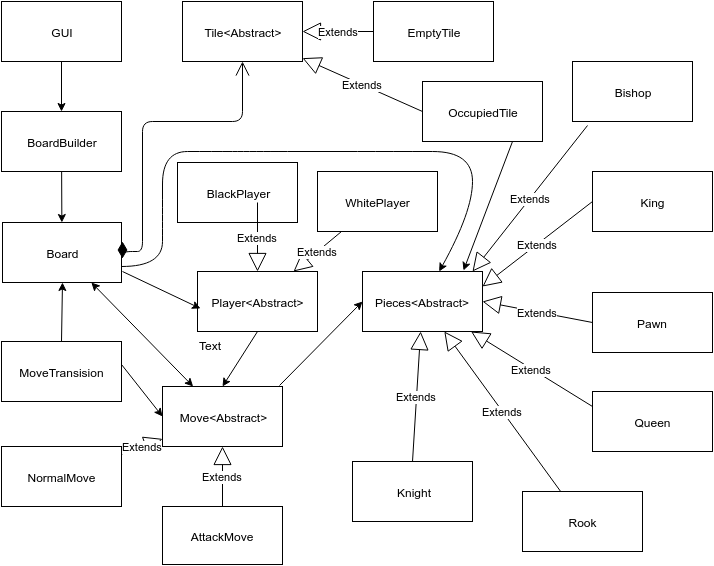

The diagram above was exported from draw.io. Its source (the exported page's mxGraphModel, read from the mxfile embedded in the PNG):
<mxGraphModel dx="1187" dy="677" grid="1" gridSize="10" guides="1" tooltips="1" connect="1" arrows="1" fold="1" page="1" pageScale="1" pageWidth="826" pageHeight="1169" background="#ffffff" math="0">
  <root>
    <mxCell id="0" />
    <mxCell id="1" parent="0" />
    <mxCell id="5e9d88ee19f7f574-1" value="GUI" style="whiteSpace=wrap;html=1;" vertex="1" parent="1">
      <mxGeometry x="69" y="20" width="120" height="60" as="geometry" />
    </mxCell>
    <mxCell id="5e9d88ee19f7f574-2" value="BoardBuilder" style="whiteSpace=wrap;html=1;fillColor=#ffffff;strokeColor=#000000;" vertex="1" parent="1">
      <mxGeometry x="69" y="130" width="120" height="60" as="geometry" />
    </mxCell>
    <mxCell id="5e9d88ee19f7f574-3" value="Board" style="whiteSpace=wrap;html=1;" vertex="1" parent="1">
      <mxGeometry x="70" y="241" width="119" height="60" as="geometry" />
    </mxCell>
    <mxCell id="5e9d88ee19f7f574-7" value="Move&amp;lt;Abstract&amp;gt;" style="whiteSpace=wrap;html=1;" vertex="1" parent="1">
      <mxGeometry x="230" y="405" width="120" height="60" as="geometry" />
    </mxCell>
    <mxCell id="5e9d88ee19f7f574-9" value="NormalMove" style="whiteSpace=wrap;html=1;" vertex="1" parent="1">
      <mxGeometry x="69" y="465" width="120" height="60" as="geometry" />
    </mxCell>
    <mxCell id="5e9d88ee19f7f574-12" value="Tile&amp;lt;Abstract&amp;gt;" style="whiteSpace=wrap;html=1;strokeColor=#000000;fillColor=#ffffff;" vertex="1" parent="1">
      <mxGeometry x="250" y="20" width="120" height="60" as="geometry" />
    </mxCell>
    <mxCell id="5e9d88ee19f7f574-13" value="AttackMove" style="whiteSpace=wrap;html=1;strokeColor=#000000;fillColor=#ffffff;" vertex="1" parent="1">
      <mxGeometry x="230" y="525" width="120" height="58" as="geometry" />
    </mxCell>
    <mxCell id="5e9d88ee19f7f574-16" value="EmptyTile" style="whiteSpace=wrap;html=1;strokeColor=#000000;fillColor=#ffffff;" vertex="1" parent="1">
      <mxGeometry x="441" y="20" width="120" height="60" as="geometry" />
    </mxCell>
    <mxCell id="5e9d88ee19f7f574-17" value="OccupiedTile" style="whiteSpace=wrap;html=1;strokeColor=#000000;fillColor=#ffffff;" vertex="1" parent="1">
      <mxGeometry x="490" y="100" width="120" height="60" as="geometry" />
    </mxCell>
    <mxCell id="5e9d88ee19f7f574-19" value="&lt;div&gt;&lt;br&gt;&lt;/div&gt;&lt;div&gt;&lt;br&gt;&lt;/div&gt;" style="endArrow=open;html=1;endSize=12;startArrow=diamondThin;startSize=14;startFill=1;edgeStyle=orthogonalEdgeStyle;align=left;verticalAlign=bottom;" edge="1" parent="1" target="5e9d88ee19f7f574-12">
      <mxGeometry x="-0.4337" y="-108" relative="1" as="geometry">
        <mxPoint x="190" y="260" as="sourcePoint" />
        <mxPoint x="270" y="141" as="targetPoint" />
        <Array as="points">
          <mxPoint x="190" y="270" />
          <mxPoint x="210" y="270" />
          <mxPoint x="210" y="140" />
          <mxPoint x="310" y="140" />
        </Array>
        <mxPoint x="-2" y="23" as="offset" />
      </mxGeometry>
    </mxCell>
    <mxCell id="5e9d88ee19f7f574-20" value="Extends" style="endArrow=block;endSize=16;endFill=0;html=1;" edge="1" parent="1" source="5e9d88ee19f7f574-9" target="5e9d88ee19f7f574-7">
      <mxGeometry width="160" relative="1" as="geometry">
        <mxPoint x="48" y="441" as="sourcePoint" />
        <mxPoint x="208" y="441" as="targetPoint" />
      </mxGeometry>
    </mxCell>
    <mxCell id="5e9d88ee19f7f574-21" value="Extends" style="endArrow=block;endSize=16;endFill=0;html=1;" edge="1" parent="1" source="5e9d88ee19f7f574-13" target="5e9d88ee19f7f574-7">
      <mxGeometry x="250.21518987341767" y="433" width="160" as="geometry">
        <mxPoint x="250.21518987341767" y="482" as="sourcePoint" />
        <mxPoint x="311" y="433" as="targetPoint" />
      </mxGeometry>
    </mxCell>
    <mxCell id="5e9d88ee19f7f574-22" value="Extends" style="endArrow=block;endSize=16;endFill=0;html=1;" edge="1" parent="1" source="5e9d88ee19f7f574-16" target="5e9d88ee19f7f574-12">
      <mxGeometry x="303.21518987341767" y="101" width="160" as="geometry">
        <mxPoint x="333.6704545454545" y="160" as="sourcePoint" />
        <mxPoint x="333" y="101" as="targetPoint" />
      </mxGeometry>
    </mxCell>
    <mxCell id="5e9d88ee19f7f574-23" value="Extends" style="endArrow=block;endSize=16;endFill=0;html=1;exitX=0;exitY=0.5;" edge="1" parent="1" source="5e9d88ee19f7f574-17" target="5e9d88ee19f7f574-12">
      <mxGeometry x="460.21518987341767" y="131" width="160" as="geometry">
        <mxPoint x="490.6704545454545" y="190" as="sourcePoint" />
        <mxPoint x="490" y="131" as="targetPoint" />
      </mxGeometry>
    </mxCell>
    <mxCell id="5e9d88ee19f7f574-29" value="" style="endArrow=classic;html=1;exitX=0.5;exitY=1;" edge="1" parent="1" source="5e9d88ee19f7f574-1" target="5e9d88ee19f7f574-2">
      <mxGeometry width="50" height="50" relative="1" as="geometry">
        <mxPoint x="10" y="68" as="sourcePoint" />
        <mxPoint x="60" y="18" as="targetPoint" />
      </mxGeometry>
    </mxCell>
    <mxCell id="5e9d88ee19f7f574-31" value="" style="endArrow=classic;html=1;" edge="1" parent="1" source="5e9d88ee19f7f574-2" target="5e9d88ee19f7f574-3">
      <mxGeometry width="50" height="50" relative="1" as="geometry">
        <mxPoint x="10" y="68" as="sourcePoint" />
        <mxPoint x="60" y="18" as="targetPoint" />
      </mxGeometry>
    </mxCell>
    <mxCell id="5e9d88ee19f7f574-33" value="" style="endArrow=classic;startArrow=classic;html=1;" edge="1" parent="1" source="5e9d88ee19f7f574-7" target="5e9d88ee19f7f574-3">
      <mxGeometry width="50" height="50" relative="1" as="geometry">
        <mxPoint x="110" y="381" as="sourcePoint" />
        <mxPoint x="160" y="331" as="targetPoint" />
      </mxGeometry>
    </mxCell>
    <mxCell id="5e9d88ee19f7f574-34" value="Pieces&amp;lt;Abstract&amp;gt;" style="whiteSpace=wrap;html=1;strokeColor=#000000;fillColor=#ffffff;" vertex="1" parent="1">
      <mxGeometry x="430" y="290" width="120" height="60" as="geometry" />
    </mxCell>
    <mxCell id="5e9d88ee19f7f574-35" value="Bishop" style="whiteSpace=wrap;html=1;strokeColor=#000000;fillColor=#ffffff;" vertex="1" parent="1">
      <mxGeometry x="640" y="80" width="120" height="60" as="geometry" />
    </mxCell>
    <mxCell id="5e9d88ee19f7f574-36" value="Extends" style="endArrow=block;endSize=16;endFill=0;html=1;exitX=0.125;exitY=1.061;exitPerimeter=0;" edge="1" parent="1" source="5e9d88ee19f7f574-35">
      <mxGeometry x="659.2151898734177" y="129" width="160" as="geometry">
        <mxPoint x="669" y="108" as="sourcePoint" />
        <mxPoint x="540" y="290" as="targetPoint" />
      </mxGeometry>
    </mxCell>
    <mxCell id="5e9d88ee19f7f574-37" value="King" style="whiteSpace=wrap;html=1;strokeColor=#000000;fillColor=#ffffff;" vertex="1" parent="1">
      <mxGeometry x="660" y="190" width="120" height="60" as="geometry" />
    </mxCell>
    <mxCell id="5e9d88ee19f7f574-38" value="Pawn" style="whiteSpace=wrap;html=1;strokeColor=#000000;fillColor=#ffffff;" vertex="1" parent="1">
      <mxGeometry x="660" y="311" width="120" height="60" as="geometry" />
    </mxCell>
    <mxCell id="5e9d88ee19f7f574-39" value="Queen" style="whiteSpace=wrap;html=1;strokeColor=#000000;fillColor=#ffffff;" vertex="1" parent="1">
      <mxGeometry x="660" y="410" width="120" height="60" as="geometry" />
    </mxCell>
    <mxCell id="5e9d88ee19f7f574-40" value="Rook" style="whiteSpace=wrap;html=1;strokeColor=#000000;fillColor=#ffffff;" vertex="1" parent="1">
      <mxGeometry x="590" y="510" width="120" height="60" as="geometry" />
    </mxCell>
    <mxCell id="5e9d88ee19f7f574-41" value="Knight" style="whiteSpace=wrap;html=1;strokeColor=#000000;fillColor=#ffffff;" vertex="1" parent="1">
      <mxGeometry x="420" y="480" width="120" height="60" as="geometry" />
    </mxCell>
    <mxCell id="5e9d88ee19f7f574-42" value="Extends" style="endArrow=block;endSize=16;endFill=0;html=1;entryX=1;entryY=0.25;exitX=0;exitY=0.5;" edge="1" parent="1" source="5e9d88ee19f7f574-37" target="5e9d88ee19f7f574-34">
      <mxGeometry x="671.2151898734177" y="168" width="160" as="geometry">
        <mxPoint x="681" y="147" as="sourcePoint" />
        <mxPoint x="584.6116504854369" y="220" as="targetPoint" />
      </mxGeometry>
    </mxCell>
    <mxCell id="5e9d88ee19f7f574-43" value="Extends" style="endArrow=block;endSize=16;endFill=0;html=1;exitX=0;exitY=0.5;entryX=1;entryY=0.5;" edge="1" parent="1" source="5e9d88ee19f7f574-38" target="5e9d88ee19f7f574-34">
      <mxGeometry x="679.2151898734177" y="149" width="160" as="geometry">
        <mxPoint x="660" y="353" as="sourcePoint" />
        <mxPoint x="592.6116504854369" y="201" as="targetPoint" />
      </mxGeometry>
    </mxCell>
    <mxCell id="5e9d88ee19f7f574-45" value="Extends" style="endArrow=block;endSize=16;endFill=0;html=1;exitX=0;exitY=0.25;" edge="1" parent="1" source="5e9d88ee19f7f574-39" target="5e9d88ee19f7f574-34">
      <mxGeometry x="689.2151898734177" y="159" width="160" as="geometry">
        <mxPoint x="677" y="284" as="sourcePoint" />
        <mxPoint x="592" y="248.24137931034488" as="targetPoint" />
      </mxGeometry>
    </mxCell>
    <mxCell id="5e9d88ee19f7f574-46" value="Extends" style="endArrow=block;endSize=16;endFill=0;html=1;" edge="1" parent="1" source="5e9d88ee19f7f574-40" target="5e9d88ee19f7f574-34">
      <mxGeometry x="699.2151898734177" y="169" width="160" as="geometry">
        <mxPoint x="681" y="391" as="sourcePoint" />
        <mxPoint x="558.6071428571429" y="253" as="targetPoint" />
      </mxGeometry>
    </mxCell>
    <mxCell id="5e9d88ee19f7f574-47" value="Extends" style="endArrow=block;endSize=16;endFill=0;html=1;exitX=0.5;exitY=0;" edge="1" parent="1" source="5e9d88ee19f7f574-41" target="5e9d88ee19f7f574-34">
      <mxGeometry x="709.2151898734177" y="179" width="160" as="geometry">
        <mxPoint x="719.0769230769231" y="479" as="sourcePoint" />
        <mxPoint x="553.9230769230769" y="253" as="targetPoint" />
      </mxGeometry>
    </mxCell>
    <mxCell id="5e9d88ee19f7f574-48" value="Player&amp;lt;Abstract&amp;gt;" style="whiteSpace=wrap;html=1;strokeColor=#000000;fillColor=#ffffff;" vertex="1" parent="1">
      <mxGeometry x="265" y="290" width="120" height="60" as="geometry" />
    </mxCell>
    <mxCell id="5e9d88ee19f7f574-49" value="" style="endArrow=classic;html=1;entryX=0.025;entryY=0.617;entryPerimeter=0;" edge="1" parent="1" target="5e9d88ee19f7f574-48">
      <mxGeometry width="50" height="50" relative="1" as="geometry">
        <mxPoint x="190" y="290" as="sourcePoint" />
        <mxPoint x="60" y="18" as="targetPoint" />
      </mxGeometry>
    </mxCell>
    <mxCell id="5e9d88ee19f7f574-50" value="" style="endArrow=classic;html=1;entryX=0.5;entryY=0;exitX=0.5;exitY=1;" edge="1" parent="1" source="5e9d88ee19f7f574-48" target="5e9d88ee19f7f574-7">
      <mxGeometry width="50" height="50" relative="1" as="geometry">
        <mxPoint x="342" y="301" as="sourcePoint" />
        <mxPoint x="353" y="400" as="targetPoint" />
      </mxGeometry>
    </mxCell>
    <mxCell id="5e9d88ee19f7f574-51" value="WhitePlayer" style="whiteSpace=wrap;html=1;strokeColor=#000000;fillColor=#ffffff;" vertex="1" parent="1">
      <mxGeometry x="385" y="190" width="120" height="60" as="geometry" />
    </mxCell>
    <mxCell id="5e9d88ee19f7f574-52" value="BlackPlayer" style="whiteSpace=wrap;html=1;strokeColor=#000000;fillColor=#ffffff;" vertex="1" parent="1">
      <mxGeometry x="245" y="181" width="120" height="60" as="geometry" />
    </mxCell>
    <mxCell id="5e9d88ee19f7f574-55" value="Extends" style="endArrow=block;endSize=16;endFill=0;html=1;" edge="1" parent="1" source="5e9d88ee19f7f574-51" target="5e9d88ee19f7f574-48">
      <mxGeometry x="260.21518987341767" y="443" width="160" as="geometry">
        <mxPoint x="290.6704545454545" y="502" as="sourcePoint" />
        <mxPoint x="290" y="443" as="targetPoint" />
      </mxGeometry>
    </mxCell>
    <mxCell id="5e9d88ee19f7f574-56" value="Extends" style="endArrow=block;endSize=16;endFill=0;html=1;entryX=0.5;entryY=0;" edge="1" parent="1" target="5e9d88ee19f7f574-48">
      <mxGeometry x="270.21518987341767" y="453" width="160" as="geometry">
        <mxPoint x="325" y="221" as="sourcePoint" />
        <mxPoint x="330" y="310" as="targetPoint" />
      </mxGeometry>
    </mxCell>
    <mxCell id="5809861af9d06b66-2" value="" style="endArrow=classic;html=1;exitX=0.75;exitY=1;entryX=0.844;entryY=-0.011;entryPerimeter=0;" edge="1" parent="1" target="5e9d88ee19f7f574-34" source="5e9d88ee19f7f574-17">
      <mxGeometry width="50" height="50" relative="1" as="geometry">
        <mxPoint x="520" y="111" as="sourcePoint" />
        <mxPoint x="510" y="280" as="targetPoint" />
      </mxGeometry>
    </mxCell>
    <mxCell id="7252940e91dfdf5d-2" value="MoveTransision" style="whiteSpace=wrap;html=1;strokeColor=#000000;fillColor=#ffffff;" vertex="1" parent="1">
      <mxGeometry x="69" y="360" width="120" height="60" as="geometry" />
    </mxCell>
    <mxCell id="7252940e91dfdf5d-3" value="" style="endArrow=classic;html=1;entryX=0.5;entryY=1;exitX=0.5;exitY=0;" edge="1" parent="1" target="5e9d88ee19f7f574-3" source="7252940e91dfdf5d-2">
      <mxGeometry x="140" y="120" width="50" height="50" as="geometry">
        <mxPoint x="100" y="380" as="sourcePoint" />
        <mxPoint x="140" y="170" as="targetPoint" />
      </mxGeometry>
    </mxCell>
    <mxCell id="7252940e91dfdf5d-4" value="" style="endArrow=classic;html=1;entryX=0;entryY=0.5;exitX=1;exitY=0.383;exitPerimeter=0;" edge="1" parent="1" source="7252940e91dfdf5d-2" target="5e9d88ee19f7f574-7">
      <mxGeometry x="150" y="130" width="50" height="50" as="geometry">
        <mxPoint x="160" y="403" as="sourcePoint" />
        <mxPoint x="140" y="341" as="targetPoint" />
      </mxGeometry>
    </mxCell>
    <mxCell id="20aadbb7c49918b8-5" value="" style="endArrow=classic;html=1;entryX=0;entryY=0.5;exitX=0.975;exitY=-0.022;exitPerimeter=0;" edge="1" parent="1" source="5e9d88ee19f7f574-7" target="5e9d88ee19f7f574-34">
      <mxGeometry x="306" y="396" width="50" height="50" as="geometry">
        <mxPoint x="306" y="396" as="sourcePoint" />
        <mxPoint x="401" y="398" as="targetPoint" />
      </mxGeometry>
    </mxCell>
    <mxCell id="20aadbb7c49918b8-9" value="Text" style="text;html=1;resizable=0;points=[];autosize=1;align=left;verticalAlign=top;spacingTop=-4;" vertex="1" parent="1">
      <mxGeometry x="265" y="355" width="40" height="10" as="geometry" />
    </mxCell>
    <mxCell id="20aadbb7c49918b8-14" value="" style="curved=1;endArrow=classic;html=1;" edge="1" parent="1" target="5e9d88ee19f7f574-34">
      <mxGeometry width="50" height="50" relative="1" as="geometry">
        <mxPoint x="189" y="285" as="sourcePoint" />
        <mxPoint x="460" y="160" as="targetPoint" />
        <Array as="points">
          <mxPoint x="230" y="285" />
          <mxPoint x="230" y="235" />
          <mxPoint x="230" y="170" />
          <mxPoint x="280" y="170" />
          <mxPoint x="320" y="170" />
          <mxPoint x="390" y="170" />
          <mxPoint x="460" y="170" />
          <mxPoint x="540" y="170" />
          <mxPoint x="540" y="230" />
        </Array>
      </mxGeometry>
    </mxCell>
  </root>
</mxGraphModel>